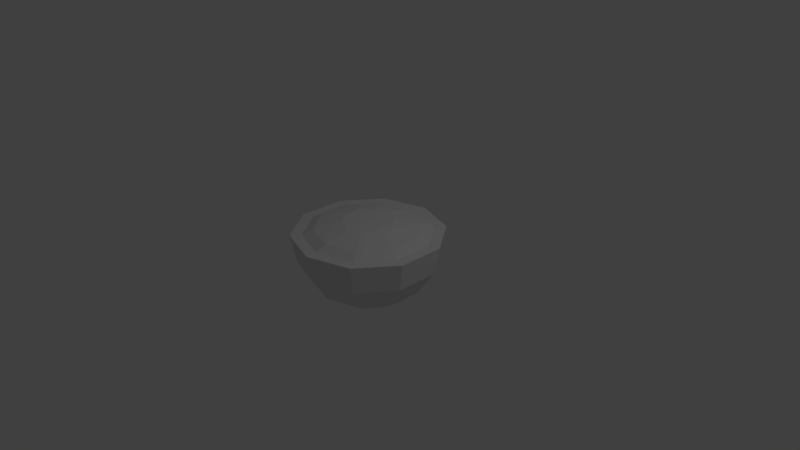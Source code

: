 # Source: fruit.blend  (saved by Blender 2.79.0; exported with 4.5.12 LTS)
import bpy
from mathutils import Matrix  # noqa: F401  (used for matrix-valued properties, if any)

bpy.ops.wm.read_factory_settings(use_empty=True)
scene = bpy.context.scene
scene.name = 'Scene'

# ---- collections
col_collection_1 = bpy.data.collections.new('Collection 1'); scene.collection.children.link(col_collection_1)

# ---- materials (node trees are filled in below, after node groups)
mat_material_001 = bpy.data.materials.new('Material.001')
mat_material_001.alpha_threshold = 0.0
mat_material_001.use_transparent_shadow = False
mat_material_001.roughness = 0.5

# ---- material node trees

# ---- world
world_world = bpy.data.worlds.new('World'); scene.world = world_world
world_world.color = (0.05088, 0.05088, 0.05088)
world_world.use_sun_shadow = False
world_world.sun_shadow_jitter_overblur = 0.0
world_world.cycles.sampling_method = 'MANUAL'

# ---- cameras
cam_camera = bpy.data.cameras.new('Camera')
cam_camera.clip_end = 100.0
cam_camera.lens = 35.0
cam_camera.sensor_width = 32.0
cam_camera.sensor_height = 18.0
cam_camera.ortho_scale = 7.314
cam_camera.dof.focus_distance = 0.0
cam_camera.dof.aperture_fstop = 128.0

# ---- lights
light_lamp = bpy.data.lights.new('Lamp', 'POINT')
light_lamp.transmission_factor = 0.0
light_lamp.cutoff_distance = 30.0
light_lamp.energy = 100.0
light_lamp.shadow_buffer_clip_start = 1.001
light_lamp.shadow_soft_size = 0.1
light_lamp.shadow_maximum_resolution = 0.006
light_lamp.use_absolute_resolution = True

# ---- meshes
me_sphere = bpy.data.meshes.new('Sphere')
me_sphere.from_pydata([(3.657e-09, 0.9239, -0.05277), (3.657e-09, 0.7071, -0.3772), (0.5878, 0.809, 0.3299), (0.543, 0.7474, -0.05277), (0.4156, 0.5721, -0.3772), (0.2249, 0.3096, -0.594), (0.9511, 0.309, 0.3299), (0.8787, 0.2855, -0.05277), (0.6725, 0.2185, -0.3772), (0.364, 0.1183, -0.594), (0.9511, -0.309, 0.3299), (0.8787, -0.2855, -0.05277), (0.6725, -0.2185, -0.3772), (0.364, -0.1183, -0.594), (0.5878, -0.809, 0.3299), (0.543, -0.7474, -0.05277), (0.4156, -0.5721, -0.3772), (0.2249, -0.3096, -0.594), (-2.549e-08, -1.0, 0.3299), (4.31e-09, -0.9239, -0.05277), (4.31e-09, -0.7071, -0.3772), (3.411e-08, -0.3827, -0.594), (-0.5878, -0.809, 0.3299), (-0.543, -0.7474, -0.05277), (-0.4156, -0.5721, -0.3772), (-0.2249, -0.3096, -0.594), (3.657e-09, 4.93e-08, -0.6701), (-0.9511, -0.309, 0.3299), (-0.8787, -0.2855, -0.05277), (-0.6725, -0.2185, -0.3772), (-0.364, -0.1183, -0.594), (-0.9511, 0.309, 0.3299), (-0.8787, 0.2855, -0.05277), (-0.6725, 0.2185, -0.3772), (-0.364, 0.1183, -0.594), (-0.5878, 0.809, 0.3299), (-0.543, 0.7474, -0.05277), (-0.4156, 0.5721, -0.3772), (-0.2249, 0.3096, -0.594), (-8.51e-08, 1.0, 0.3299), (-2.549e-08, 0.3827, -0.594), (0.8084, 0.2627, 0.3299), (0.4996, 0.6876, 0.3299), (0.8084, -0.2627, 0.3299), (0.4996, -0.6876, 0.3299), (-2.424e-08, -0.85, 0.3299), (-0.4996, -0.6876, 0.3299), (-0.8084, -0.2627, 0.3299), (-0.8084, 0.2627, 0.3299), (-0.4996, 0.6876, 0.3299), (-7.49e-08, 0.85, 0.3299), (0.6725, 0.2185, 0.4019), (0.4156, 0.5721, 0.4019), (0.6725, -0.2185, 0.4019), (0.4156, -0.5721, 0.4019), (-2.688e-08, -0.7071, 0.4019), (-0.4156, -0.5721, 0.4019), (-0.6725, -0.2185, 0.4019), (-0.6725, 0.2185, 0.4019), (-0.4156, 0.5721, 0.4019), (-6.903e-08, 0.7071, 0.4019), (0.4782, 0.1554, 0.4465), (0.2955, 0.4068, 0.4465), (0.4782, -0.1554, 0.4465), (0.2955, -0.4068, 0.4465), (-2.619e-08, -0.5028, 0.4465), (-0.2955, -0.4068, 0.4465), (-0.4782, -0.1554, 0.4465), (-0.4782, 0.1554, 0.4465), (-0.2955, 0.4068, 0.4465), (-5.615e-08, 0.5028, 0.4465), (0.3291, 0.1069, 0.4807), (0.2034, 0.28, 0.4807), (0.3291, -0.1069, 0.4807), (0.2034, -0.28, 0.4807), (-2.497e-08, -0.346, 0.4807), (-0.2034, -0.28, 0.4807), (-0.3291, -0.1069, 0.4807), (-0.3291, 0.1069, 0.4807), (-0.2034, 0.28, 0.4807), (-4.559e-08, 0.346, 0.4807)], [], [(40, 1, 4, 5), (0, 39, 2, 3), (26, 40, 5), (1, 0, 3, 4), (26, 5, 9), (4, 3, 7, 8), (5, 4, 8, 9), (3, 2, 6, 7), (8, 7, 11, 12), (9, 8, 12, 13), (7, 6, 10, 11), (26, 9, 13), (13, 12, 16, 17), (11, 10, 14, 15), (26, 13, 17), (12, 11, 15, 16), (15, 14, 18, 19), (26, 17, 21), (16, 15, 19, 20), (17, 16, 20, 21), (26, 21, 25), (20, 19, 23, 24), (21, 20, 24, 25), (19, 18, 22, 23), (25, 24, 29, 30), (23, 22, 27, 28), (26, 25, 30), (24, 23, 28, 29), (30, 29, 33, 34), (28, 27, 31, 32), (26, 30, 34), (29, 28, 32, 33), (26, 34, 38), (33, 32, 36, 37), (34, 33, 37, 38), (32, 31, 35, 36), (26, 38, 40), (37, 36, 0, 1), (22, 18, 45, 46), (38, 37, 1, 40), (36, 35, 39, 0), (44, 43, 53, 54), (18, 14, 44, 45), (31, 27, 47, 48), (35, 31, 48, 49), (27, 22, 46, 47), (10, 6, 41, 43), (6, 2, 42, 41), (2, 39, 50, 42), (14, 10, 43, 44), (39, 35, 49, 50), (58, 57, 67, 68), (42, 50, 60, 52), (48, 47, 57, 58), (45, 44, 54, 55), (41, 42, 52, 51), (49, 48, 58, 59), (46, 45, 55, 56), (43, 41, 51, 53), (50, 49, 59, 60), (47, 46, 56, 57), (65, 64, 74, 75), (55, 54, 64, 65), (51, 52, 62, 61), (59, 58, 68, 69), (56, 55, 65, 66), (53, 51, 61, 63), (60, 59, 69, 70), (57, 56, 66, 67), (54, 53, 63, 64), (52, 60, 70, 62), (71, 72, 80, 79, 78, 77, 76, 75, 74, 73), (61, 62, 72, 71), (69, 68, 78, 79), (66, 65, 75, 76), (63, 61, 71, 73), (70, 69, 79, 80), (67, 66, 76, 77), (64, 63, 73, 74), (62, 70, 80, 72), (68, 67, 77, 78)])
_uv = me_sphere.uv_layers.new(name='UVMap')
_uv.uv.foreach_set('vector', [0.7683, 0.4862, 0.7744, 0.4884, 0.7702, 0.4961, 0.7663, 0.4899, 0.7818, 0.4915, 0.792, 0.4959, 0.7807, 0.5146, 0.7747, 0.5039, 0.7625, 0.4843, 0.7683, 0.4862, 0.7663, 0.4899, 0.7744, 0.4884, 0.7818, 0.4915, 0.7747, 0.5039, 0.7702, 0.4961, 0.7625, 0.4843, 0.7663, 0.4899, 0.7628, 0.4916, 0.7702, 0.4961, 0.7747, 0.5039, 0.7628, 0.5088, 0.763, 0.4993, 0.7663, 0.4899, 0.7702, 0.4961, 0.763, 0.4993, 0.7628, 0.4916, 0.7747, 0.5039, 0.7807, 0.5146, 0.7625, 0.5217, 0.7628, 0.5088, 0.763, 0.4993, 0.7628, 0.5088, 0.7508, 0.5043, 0.7556, 0.4968, 0.7628, 0.4916, 0.763, 0.4993, 0.7556, 0.4968, 0.7592, 0.4905, 0.7628, 0.5088, 0.7625, 0.5217, 0.7443, 0.5146, 0.7508, 0.5043, 0.7625, 0.4843, 0.7628, 0.4916, 0.7592, 0.4905, 0.7592, 0.4905, 0.7556, 0.4968, 0.7508, 0.4895, 0.7569, 0.487, 0.7508, 0.5043, 0.7443, 0.5146, 0.733, 0.4959, 0.7433, 0.4923, 0.7625, 0.4843, 0.7592, 0.4905, 0.7569, 0.487, 0.7556, 0.4968, 0.7508, 0.5043, 0.7433, 0.4923, 0.7508, 0.4895, 0.7433, 0.4923, 0.733, 0.4959, 0.733, 0.4728, 0.7431, 0.4772, 0.7625, 0.4843, 0.7569, 0.487, 0.7566, 0.4825, 0.7508, 0.4895, 0.7433, 0.4923, 0.7431, 0.4772, 0.7505, 0.4803, 0.7569, 0.487, 0.7508, 0.4895, 0.7505, 0.4803, 0.7566, 0.4825, 0.7625, 0.4843, 0.7566, 0.4825, 0.7586, 0.4787, 0.7505, 0.4803, 0.7431, 0.4772, 0.7503, 0.4648, 0.7548, 0.4726, 0.7566, 0.4825, 0.7505, 0.4803, 0.7548, 0.4726, 0.7586, 0.4787, 0.7431, 0.4772, 0.733, 0.4728, 0.7443, 0.4541, 0.7503, 0.4648, 0.7586, 0.4787, 0.7548, 0.4726, 0.762, 0.4694, 0.7621, 0.4771, 0.7503, 0.4648, 0.7443, 0.4541, 0.7625, 0.447, 0.7621, 0.4599, 0.7625, 0.4843, 0.7586, 0.4787, 0.7621, 0.4771, 0.7548, 0.4726, 0.7503, 0.4648, 0.7621, 0.4599, 0.762, 0.4694, 0.7621, 0.4771, 0.762, 0.4694, 0.7694, 0.4719, 0.7657, 0.4782, 0.7621, 0.4599, 0.7625, 0.447, 0.7807, 0.4541, 0.7741, 0.4644, 0.7625, 0.4843, 0.7621, 0.4771, 0.7657, 0.4782, 0.762, 0.4694, 0.7621, 0.4599, 0.7741, 0.4644, 0.7694, 0.4719, 0.7625, 0.4843, 0.7657, 0.4782, 0.7681, 0.4817, 0.7694, 0.4719, 0.7741, 0.4644, 0.7816, 0.4764, 0.7741, 0.4792, 0.7657, 0.4782, 0.7694, 0.4719, 0.7741, 0.4792, 0.7681, 0.4817, 0.7741, 0.4644, 0.7807, 0.4541, 0.792, 0.4728, 0.7816, 0.4764, 0.7625, 0.4843, 0.7681, 0.4817, 0.7683, 0.4862, 0.7741, 0.4792, 0.7816, 0.4764, 0.7818, 0.4915, 0.7744, 0.4884, 0.834, 0.4255, 0.8498, 0.4316, 0.8474, 0.4355, 0.834, 0.4303, 0.7681, 0.4817, 0.7741, 0.4792, 0.7744, 0.4884, 0.7683, 0.4862, 0.7816, 0.4764, 0.792, 0.4728, 0.792, 0.4959, 0.7818, 0.4915, 0.5805, 0.3666, 0.5805, 0.5475, 0.5413, 0.5323, 0.5413, 0.3818, 0.8498, 0.4316, 0.8596, 0.4477, 0.8557, 0.4491, 0.8474, 0.4355, 0.8085, 0.4477, 0.8182, 0.4316, 0.8206, 0.4355, 0.8123, 0.4491, 0.8085, 0.4675, 0.8085, 0.4477, 0.8123, 0.4491, 0.8123, 0.466, 0.8182, 0.4316, 0.834, 0.4255, 0.834, 0.4303, 0.8206, 0.4355, 0.8596, 0.4675, 0.8498, 0.4836, 0.8474, 0.4797, 0.8557, 0.466, 0.8498, 0.4836, 0.834, 0.4897, 0.834, 0.4849, 0.8474, 0.4797, 0.834, 0.4897, 0.8182, 0.4836, 0.8206, 0.4797, 0.834, 0.4849, 0.8596, 0.4477, 0.8596, 0.4675, 0.8557, 0.466, 0.8557, 0.4491, 0.8182, 0.4836, 0.8085, 0.4675, 0.8123, 0.466, 0.8206, 0.4797, 0.154, 0.3818, 0.228, 0.26, 0.2626, 0.3169, 0.2099, 0.4035, 0.3477, 0.7497, 0.2038, 0.6938, 0.228, 0.654, 0.3477, 0.7005, 0.1149, 0.3666, 0.2038, 0.2202, 0.228, 0.26, 0.154, 0.3818, 0.4916, 0.2202, 0.5805, 0.3666, 0.5413, 0.3818, 0.4674, 0.26, 0.4916, 0.6938, 0.3477, 0.7497, 0.3477, 0.7005, 0.4674, 0.654, 0.1149, 0.5475, 0.1149, 0.3666, 0.154, 0.3818, 0.154, 0.5323, 0.3477, 0.1643, 0.4916, 0.2202, 0.4674, 0.26, 0.3477, 0.2135, 0.5805, 0.5475, 0.4916, 0.6938, 0.4674, 0.654, 0.5413, 0.5323, 0.2038, 0.6938, 0.1149, 0.5475, 0.154, 0.5323, 0.228, 0.654, 0.2038, 0.2202, 0.3477, 0.1643, 0.3477, 0.2135, 0.228, 0.26, 0.4328, 0.3169, 0.4854, 0.4035, 0.4424, 0.4202, 0.4062, 0.3606, 0.4674, 0.26, 0.5413, 0.3818, 0.4854, 0.4035, 0.4328, 0.3169, 0.4674, 0.654, 0.3477, 0.7005, 0.3477, 0.6302, 0.4328, 0.5971, 0.154, 0.5323, 0.154, 0.3818, 0.2099, 0.4035, 0.2099, 0.5105, 0.3477, 0.2135, 0.4674, 0.26, 0.4328, 0.3169, 0.3477, 0.2839, 0.5413, 0.5323, 0.4674, 0.654, 0.4328, 0.5971, 0.4854, 0.5105, 0.228, 0.654, 0.154, 0.5323, 0.2099, 0.5105, 0.2626, 0.5971, 0.228, 0.26, 0.3477, 0.2135, 0.3477, 0.2839, 0.2626, 0.3169, 0.5413, 0.3818, 0.5413, 0.5323, 0.4854, 0.5105, 0.4854, 0.4035, 0.3477, 0.7005, 0.228, 0.654, 0.2626, 0.5971, 0.3477, 0.6302, 0.4062, 0.5534, 0.3477, 0.5762, 0.2891, 0.5534, 0.2529, 0.4939, 0.2529, 0.4202, 0.2891, 0.3606, 0.3477, 0.3379, 0.4062, 0.3606, 0.4424, 0.4202, 0.4424, 0.4939, 0.4328, 0.5971, 0.3477, 0.6302, 0.3477, 0.5762, 0.4062, 0.5534, 0.2099, 0.5105, 0.2099, 0.4035, 0.2529, 0.4202, 0.2529, 0.4939, 0.3477, 0.2839, 0.4328, 0.3169, 0.4062, 0.3606, 0.3477, 0.3379, 0.4854, 0.5105, 0.4328, 0.5971, 0.4062, 0.5534, 0.4424, 0.4939, 0.2626, 0.5971, 0.2099, 0.5105, 0.2529, 0.4939, 0.2891, 0.5534, 0.2626, 0.3169, 0.3477, 0.2839, 0.3477, 0.3379, 0.2891, 0.3606, 0.4854, 0.4035, 0.4854, 0.5105, 0.4424, 0.4939, 0.4424, 0.4202, 0.3477, 0.6302, 0.2626, 0.5971, 0.2891, 0.5534, 0.3477, 0.5762, 0.2099, 0.4035, 0.2626, 0.3169, 0.2891, 0.3606, 0.2529, 0.4202])
me_sphere.materials.append(mat_material_001)
me_sphere.use_remesh_preserve_volume = False
me_sphere.use_remesh_preserve_attributes = False
me_sphere.use_mirror_vertex_groups = False
me_sphere.update()

# ---- objects
ob_sphere = bpy.data.objects.new('Sphere', me_sphere)
ob_lamp = bpy.data.objects.new('Lamp', light_lamp)
ob_camera = bpy.data.objects.new('Camera', cam_camera)

# ---- transforms, parenting, visibility, modifiers, constraints
ob_sphere.location = (-3.657e-09, 1.017e-07, 0.0)
ob_sphere.lineart.crease_threshold = 0.0
ob_lamp.location = (4.076, 1.005, 5.904)
ob_lamp.rotation_euler = (0.6503, 0.05522, 1.866)
ob_lamp.lock_rotations_4d = False
ob_lamp.empty_display_type = 'ARROWS'
ob_lamp.color = (0.0, 0.0, 0.0, 0.0)
ob_lamp.lineart.crease_threshold = 0.0
ob_camera.location = (7.481, -6.508, 5.344)
ob_camera.rotation_euler = (1.109, 0.0, 0.8149)
ob_camera.lock_rotations_4d = False
ob_camera.empty_display_type = 'ARROWS'
ob_camera.color = (0.0, 0.0, 0.0, 0.0)
ob_camera.display_type = 'WIRE'
ob_camera.lineart.crease_threshold = 0.0

# ---- collection membership
col_collection_1.objects.link(ob_sphere)
col_collection_1.objects.link(ob_lamp)
col_collection_1.objects.link(ob_camera)

# ---- scene / render settings (as saved in the file)
scene.camera = ob_camera
scene.frame_start = 1; scene.frame_end = 250; scene.frame_set(1)
scene.render.engine = 'BLENDER_EEVEE_NEXT'
scene.render.resolution_percentage = 50
scene.render.dither_intensity = 0.0
scene.cycles.use_denoising = False
scene.cycles.samples = 128
scene.cycles.sampling_pattern = 'TABULATED_SOBOL'
scene.cycles.use_adaptive_sampling = False
scene.cycles.use_light_tree = False
scene.cycles.blur_glossy = 0.0
scene.cycles.sample_clamp_indirect = 0.0
scene.view_settings.view_transform = 'Standard'
bpy.context.view_layer.update()
